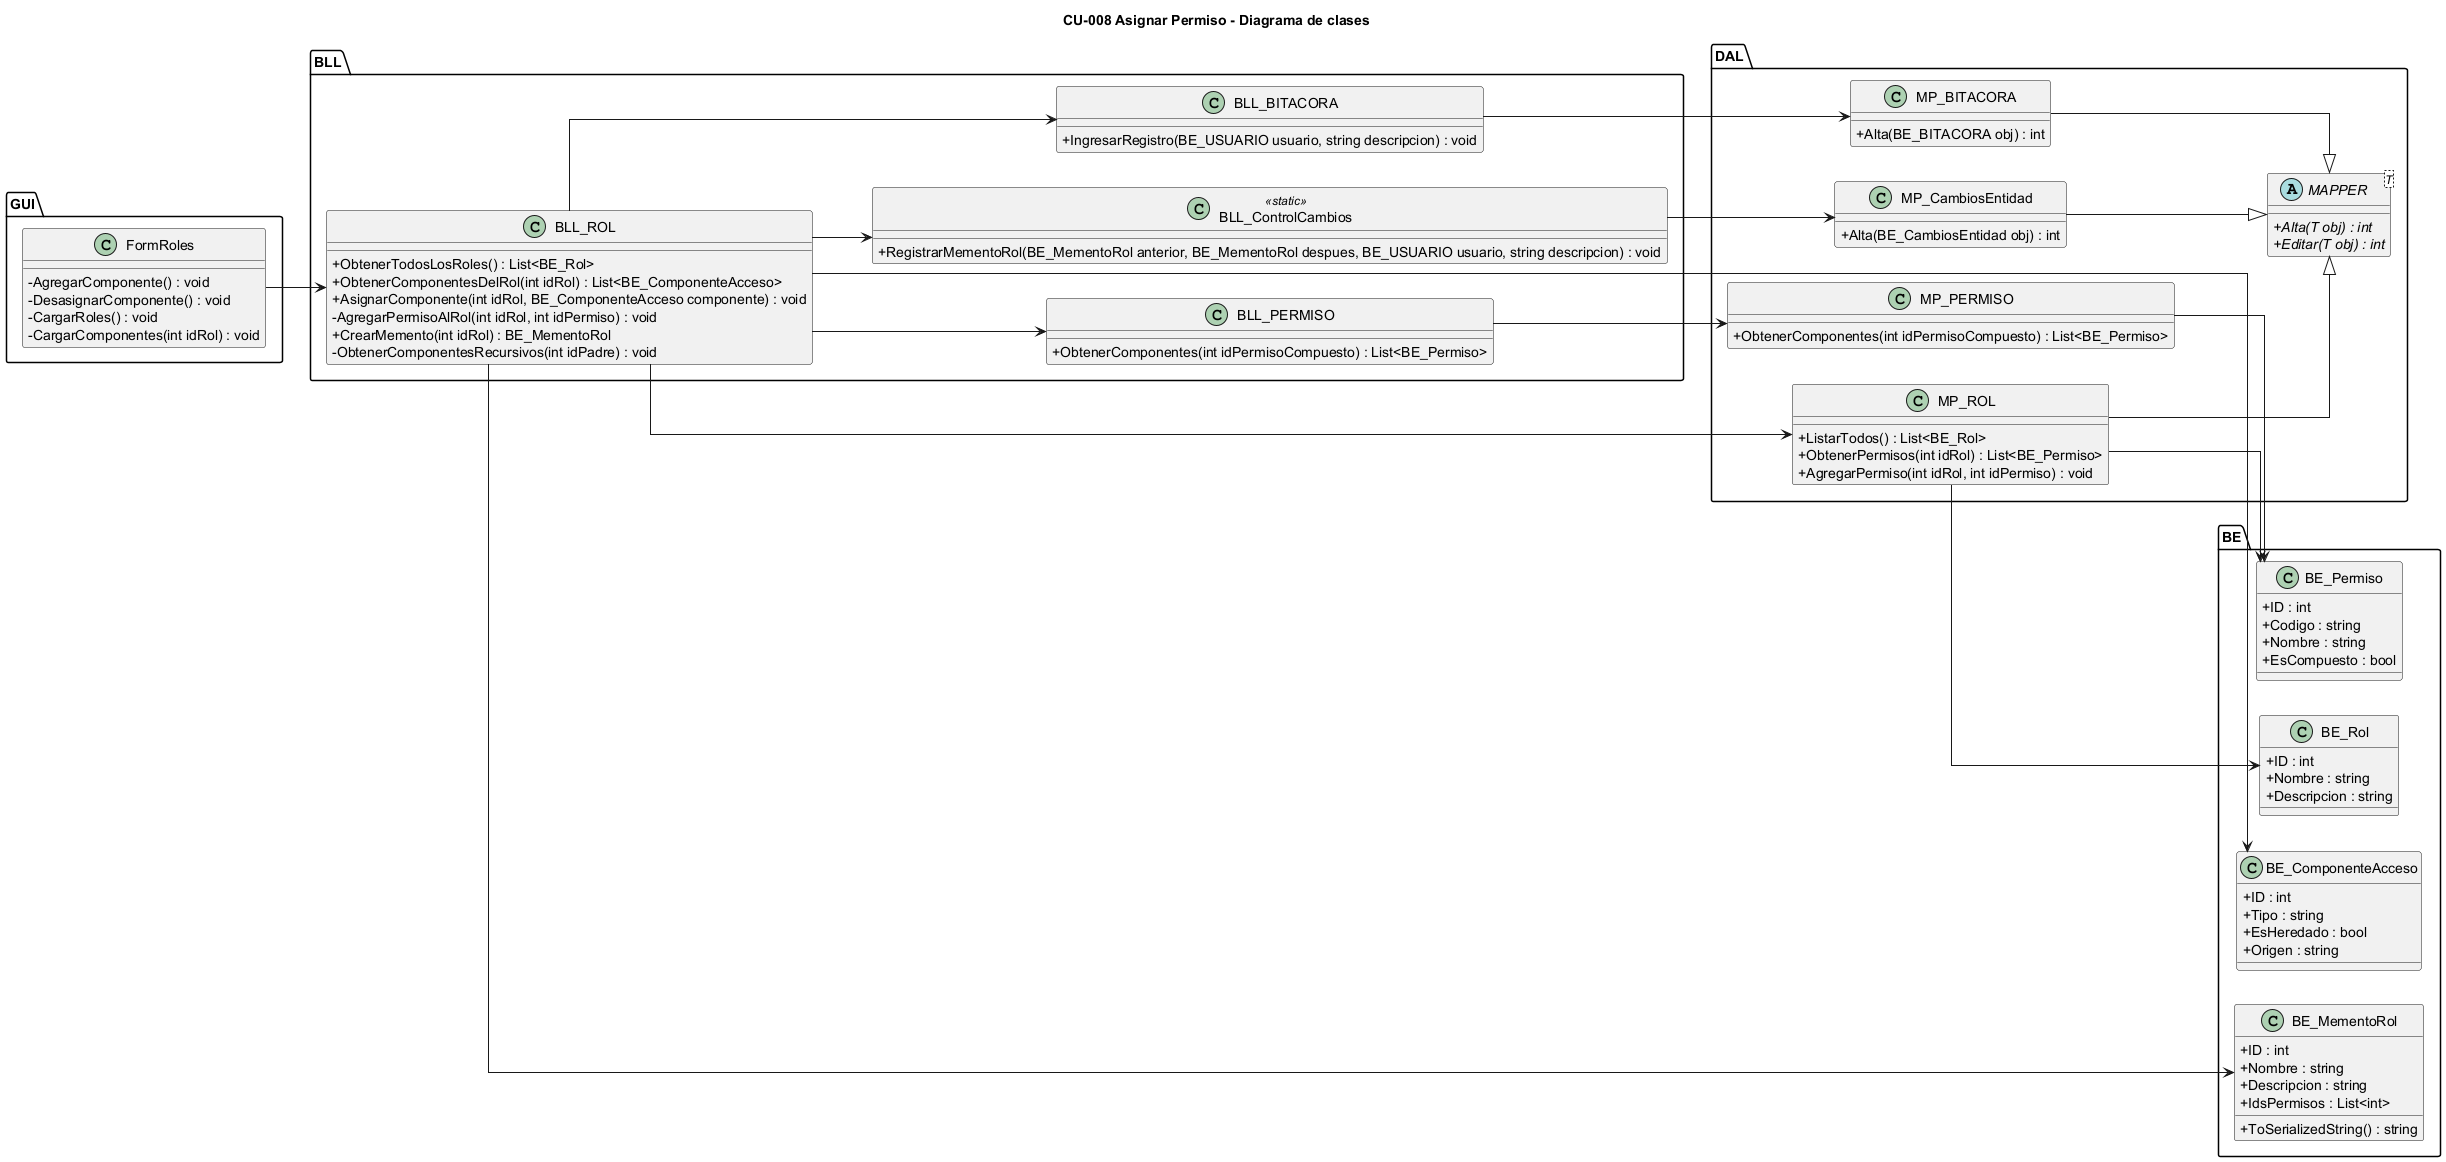

The diagram above was rendered by PlantUML. Its source (embedded in the PNG):
@startuml CU08_clases
title CU-008 Asignar Permiso - Diagrama de clases
skinparam classAttributeIconSize 0
skinparam linetype ortho
left to right direction

package "GUI" {
  class FormRoles {
    -AgregarComponente() : void
    -DesasignarComponente() : void
    -CargarRoles() : void
    -CargarComponentes(int idRol) : void
  }
}

package "BLL" {
  class BLL_ROL {
    +ObtenerTodosLosRoles() : List<BE_Rol>
    +ObtenerComponentesDelRol(int idRol) : List<BE_ComponenteAcceso>
    +AsignarComponente(int idRol, BE_ComponenteAcceso componente) : void
    -AgregarPermisoAlRol(int idRol, int idPermiso) : void
    +CrearMemento(int idRol) : BE_MementoRol
    -ObtenerComponentesRecursivos(int idPadre) : void
  }
  class BLL_PERMISO {
    +ObtenerComponentes(int idPermisoCompuesto) : List<BE_Permiso>
  }
  class BLL_ControlCambios <<static>> {
    +RegistrarMementoRol(BE_MementoRol anterior, BE_MementoRol despues, BE_USUARIO usuario, string descripcion) : void
  }
  class BLL_BITACORA {
    +IngresarRegistro(BE_USUARIO usuario, string descripcion) : void
  }
}

package "DAL" {
  abstract class "MAPPER<T>" as MAPPER {
    +{abstract} Alta(T obj) : int
    +{abstract} Editar(T obj) : int
  }
  class MP_ROL {
    +ListarTodos() : List<BE_Rol>
    +ObtenerPermisos(int idRol) : List<BE_Permiso>
    +AgregarPermiso(int idRol, int idPermiso) : void
  }
  class MP_PERMISO {
    +ObtenerComponentes(int idPermisoCompuesto) : List<BE_Permiso>
  }
  class MP_CambiosEntidad {
    +Alta(BE_CambiosEntidad obj) : int
  }
  class MP_BITACORA {
    +Alta(BE_BITACORA obj) : int
  }
}

package "BE" {
  class BE_Rol {
    +ID : int
    +Nombre : string
    +Descripcion : string
  }
  class BE_Permiso {
    +ID : int
    +Codigo : string
    +Nombre : string
    +EsCompuesto : bool
  }
  class BE_ComponenteAcceso {
    +ID : int
    +Tipo : string
    +EsHeredado : bool
    +Origen : string
  }
  class BE_MementoRol {
    +ID : int
    +Nombre : string
    +Descripcion : string
    +IdsPermisos : List<int>
    +ToSerializedString() : string
  }
}

FormRoles --> BLL_ROL
BLL_ROL --> BLL_PERMISO
BLL_ROL --> BLL_ControlCambios
BLL_ROL --> BLL_BITACORA
BLL_ROL --> MP_ROL
BLL_PERMISO --> MP_PERMISO
BLL_ControlCambios --> MP_CambiosEntidad
BLL_BITACORA --> MP_BITACORA
MP_ROL --> BE_Rol
MP_ROL --> BE_Permiso
MP_PERMISO --> BE_Permiso
BLL_ROL --> BE_ComponenteAcceso
BLL_ROL --> BE_MementoRol
MP_ROL --|> MAPPER
MP_CambiosEntidad --|> MAPPER
MP_BITACORA --|> MAPPER
@enduml